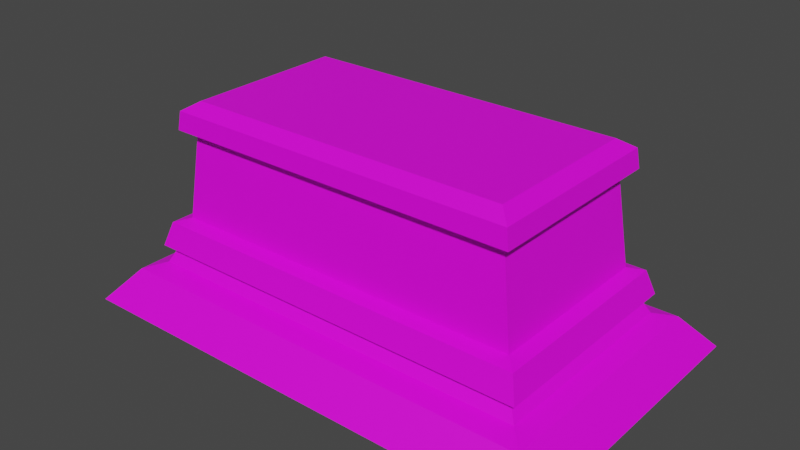 # Source: altar.blend  (saved by Blender 3.3.6; exported with 4.5.12 LTS)
import bpy
from mathutils import Matrix  # noqa: F401  (used for matrix-valued properties, if any)

bpy.ops.wm.read_factory_settings(use_empty=True)
scene = bpy.context.scene
scene.name = 'Scene'

# ---- collections
col_collection = bpy.data.collections.new('Collection'); scene.collection.children.link(col_collection)

# ---- images (referenced by path relative to the original .blend; pixels are not part of the script)
import os
ASSET_DIR = os.environ.get("B2B_ASSET_DIR", "")  # directory of the original .blend (textures are referenced by path, not embedded)
HERE = os.path.dirname(os.path.abspath(__file__))  # packed textures are extracted next to this script under _unpacked/

def load_image(name, relpath, width, height, colorspace="sRGB"):
    """Load a texture the original file referenced (path relative to the .blend, or extracted next to this script)."""
    p = next((c for c in (os.path.join(HERE, relpath), os.path.join(ASSET_DIR, relpath)) if relpath and os.path.exists(c)), "")
    if p:
        img = bpy.data.images.load(p, check_existing=True)
        img.name = name
    else:  # same state as the original file: an image datablock whose file is absent (Cycles renders it pink)
        img = bpy.data.images.new(name, width, height)
        img.source = "FILE"
        img.filepath = "//" + (relpath or name)
    img.colorspace_settings.name = colorspace
    return img
img_stone_coffin_jpg = load_image('Stone_coffin.jpg', 'Stone_coffin.jpg', 1024, 1024, 'sRGB')

# ---- materials (node trees are filled in below, after node groups)
mat_material_001 = bpy.data.materials.new('Material.001')
mat_material_001.use_transparent_shadow = False

# ---- material node trees
mat_material_001.use_nodes = True; mat_material_001.node_tree.nodes.clear()
_N = mat_material_001.node_tree.nodes; _L = mat_material_001.node_tree.links
n0 = _N.new('ShaderNodeBsdfPrincipled'); n0.name = 'Principled BSDF'; n0.location = (10, 300)
n0.distribution = 'GGX'
n0.subsurface_method = 'RANDOM_WALK_SKIN'
n0.inputs[3].default_value = 1.45
n0.inputs[27].default_value = (0.0, 0.0, 0.0, 1.0)
n0.inputs[28].default_value = 1.0
n1 = _N.new('ShaderNodeOutputMaterial'); n1.name = 'Material Output'; n1.location = (300, 300)
n2 = _N.new('ShaderNodeTexImage'); n2.name = 'Image Texture'; n2.location = (-280, 280)
n2.image = img_stone_coffin_jpg
_L.new(n0.outputs[0], n1.inputs[0])
_L.new(n2.outputs[0], n0.inputs[0])
n1.is_active_output = True

# ---- world
world_world = bpy.data.worlds.new('World'); scene.world = world_world
world_world.use_nodes = True; world_world.node_tree.nodes.clear()
_N = world_world.node_tree.nodes; _L = world_world.node_tree.links
n0 = _N.new('ShaderNodeOutputWorld'); n0.name = 'World Output'; n0.location = (300, 300)
n1 = _N.new('ShaderNodeBackground'); n1.name = 'Background'; n1.location = (10, 300)
n1.inputs[0].default_value = (0.05088, 0.05088, 0.05088, 1.0)
_L.new(n1.outputs[0], n0.inputs[0])
n0.is_active_output = True
world_world.color = (0.05088, 0.05088, 0.05088)
world_world.use_sun_shadow = False
world_world.sun_shadow_jitter_overblur = 0.0

# ---- meshes
me_mesh = bpy.data.meshes.new('Mesh')
me_mesh.from_pydata([(75.09, 0.0, 0.0), (66.5, 0.0, 10.0), (66.5, -38.07, 10.0), (75.09, -46.06, 0.0), (60.95, 0.0, 11.82), (60.95, -32.28, 11.82), (58.93, 0.0, 15.66), (58.93, -30.52, 15.66), (61.25, 0.0, 17.48), (61.25, -33.05, 17.48), (59.0, 0.0, 24.83), (59.0, -30.91, 24.83), (55.0, 0.0, 26.0), (55.0, -26.91, 26.0), (51.21, 0.0, 53.67), (51.21, -25.19, 53.67), (53.96, -28.54, 59.36), (-53.96, -28.54, 59.36), (-54.79, -28.95, 53.72), (54.79, -28.95, 53.72), (49.72, -24.51, 62.11), (36.89, -24.51, 62.11), (54.79, 0.0, 53.72), (49.73, -16.84, 62.11), (-36.89, -24.51, 62.11), (49.73, 0.0, 62.11), (53.96, 0.0, 59.36), (-75.09, -46.06, 0.0), (-75.09, 0.0, 0.0), (-66.5, -38.07, 10.0), (-60.95, -32.28, 11.82), (-58.93, -30.52, 15.66), (-61.25, -33.05, 17.48), (-59.0, -30.91, 24.83), (-55.0, -26.91, 26.0), (-51.21, -25.19, 53.67), (-66.5, 0.0, 10.0), (-60.95, 0.0, 11.82), (-58.93, 0.0, 15.66), (-61.25, 0.0, 17.48), (-59.0, 0.0, 24.83), (-55.0, 0.0, 26.0), (-51.21, 0.0, 53.67), (-49.72, -24.51, 62.11), (-54.79, 0.0, 53.72), (-49.73, -16.84, 62.11), (-49.73, 0.0, 62.11), (-53.96, 0.0, 59.36), (75.09, 0.0, 0.0), (75.09, 46.06, 0.0), (66.5, 38.07, 10.0), (66.5, 0.0, 10.0), (60.95, 32.28, 11.82), (60.95, 0.0, 11.82), (58.93, 30.52, 15.66), (58.93, 0.0, 15.66), (61.25, 33.05, 17.48), (61.25, 0.0, 17.48), (59.0, 30.91, 24.83), (59.0, 0.0, 24.83), (55.0, 26.91, 26.0), (55.0, 0.0, 26.0), (51.21, 25.19, 53.67), (51.21, 0.0, 53.67), (53.96, 28.54, 59.36), (54.79, 28.95, 53.72), (-54.79, 28.95, 53.72), (-53.96, 28.54, 59.36), (49.72, 24.51, 62.11), (36.89, 24.51, 62.11), (49.73, 16.84, 62.11), (-36.89, 24.51, 62.11), (49.73, 0.0, 62.11), (53.96, 0.0, 59.36), (-75.09, 0.0, 0.0), (-75.09, 46.06, 0.0), (-66.5, 38.07, 10.0), (-60.95, 32.28, 11.82), (-58.93, 30.52, 15.66), (-61.25, 33.05, 17.48), (-59.0, 30.91, 24.83), (-55.0, 26.91, 26.0), (-51.21, 25.19, 53.67), (-66.5, 0.0, 10.0), (-60.95, 0.0, 11.82), (-58.93, 0.0, 15.66), (-61.25, 0.0, 17.48), (-59.0, 0.0, 24.83), (-55.0, 0.0, 26.0), (-51.21, 0.0, 53.67), (-49.72, 24.51, 62.11), (-49.73, 16.84, 62.11), (-49.73, 0.0, 62.11), (-53.96, 0.0, 59.36), (54.79, 0.0, 53.72), (-54.79, 0.0, 53.72)], [], [(2, 3, 0), (0, 1, 2), (5, 2, 1), (1, 4, 5), (7, 5, 4), (4, 6, 7), (8, 9, 7), (7, 6, 8), (11, 9, 8), (8, 10, 11), (13, 11, 10), (10, 12, 13), (15, 13, 12), (12, 14, 15), (18, 19, 16), (16, 17, 18), (20, 21, 16), (22, 19, 15), (15, 14, 22), (23, 20, 16), (17, 16, 21), (21, 24, 17), (22, 26, 16), (16, 19, 22), (26, 25, 23), (23, 16, 26), (27, 28, 0), (0, 3, 27), (27, 3, 2), (2, 29, 27), (29, 2, 5), (5, 30, 29), (30, 5, 7), (7, 31, 30), (32, 31, 7), (7, 9, 32), (32, 9, 11), (11, 33, 32), (33, 11, 13), (13, 34, 33), (34, 13, 15), (15, 35, 34), (18, 35, 15), (15, 19, 18), (29, 36, 28), (28, 27, 29), (30, 37, 36), (36, 29, 30), (31, 38, 37), (37, 30, 31), (39, 38, 31), (31, 32, 39), (33, 40, 39), (39, 32, 33), (34, 41, 40), (40, 33, 34), (35, 42, 41), (41, 34, 35), (43, 17, 24), (44, 42, 35), (35, 18, 44), (45, 17, 43), (44, 18, 17), (17, 47, 44), (47, 17, 45), (45, 46, 47), (50, 51, 48), (48, 49, 50), (52, 53, 51), (51, 50, 52), (54, 55, 53), (53, 52, 54), (57, 55, 54), (54, 56, 57), (58, 59, 57), (57, 56, 58), (60, 61, 59), (59, 58, 60), (62, 63, 61), (61, 60, 62), (66, 67, 64), (64, 65, 66), (68, 64, 69), (94, 63, 62), (62, 65, 94), (70, 64, 68), (67, 71, 69), (69, 64, 67), (94, 65, 64), (64, 73, 94), (73, 64, 70), (70, 72, 73), (75, 49, 48), (48, 74, 75), (75, 76, 50), (50, 49, 75), (76, 77, 52), (52, 50, 76), (77, 78, 54), (54, 52, 77), (79, 56, 54), (54, 78, 79), (79, 80, 58), (58, 56, 79), (80, 81, 60), (60, 58, 80), (81, 82, 62), (62, 60, 81), (66, 65, 62), (62, 82, 66), (76, 75, 74), (74, 83, 76), (77, 76, 83), (83, 84, 77), (78, 77, 84), (84, 85, 78), (86, 79, 78), (78, 85, 86), (80, 79, 86), (86, 87, 80), (81, 80, 87), (87, 88, 81), (82, 81, 88), (88, 89, 82), (90, 71, 67), (95, 66, 82), (82, 89, 95), (91, 90, 67), (90, 72, 70, 68, 69, 71), (43, 72, 92, 45), (92, 72, 90, 91), (20, 23, 72, 43, 24, 21), (95, 93, 67), (67, 66, 95), (93, 92, 91), (91, 67, 93)])
me_mesh.polygons.foreach_set('use_smooth', [True] * 136)
_k = set([(0, 3), (0, 27), (1, 2), (2, 3), (2, 5), (2, 29), (3, 27), (4, 5), (5, 7), (5, 30), (6, 7), (7, 8), (7, 9), (7, 31), (8, 9), (9, 11), (9, 32), (10, 11), (11, 13), (11, 33), (12, 13), (13, 15), (13, 34), (14, 15), (15, 22), (15, 35), (16, 17), (16, 19), (16, 20), (16, 26), (17, 18), (17, 43), (17, 44), (17, 47), (18, 19), (18, 44), (19, 22), (20, 21), (20, 23), (21, 24), (23, 25), (24, 43), (27, 28), (27, 29), (28, 29), (29, 30), (29, 36), (30, 31), (30, 36), (30, 37), (31, 32), (31, 37), (31, 38), (32, 33), (32, 39), (33, 34), (33, 39), (33, 40), (34, 35), (34, 40), (34, 41), (35, 41), (35, 42), (43, 45), (45, 46), (45, 47), (48, 49), (48, 50), (49, 50), (49, 75), (50, 51), (50, 52), (50, 76), (51, 52), (52, 53), (52, 54), (52, 77), (53, 54), (54, 55), (54, 56), (54, 78), (56, 57), (56, 58), (56, 79), (57, 58), (58, 59), (58, 60), (58, 80), (59, 60), (60, 61), (60, 62), (60, 81), (61, 62), (62, 63), (62, 82), (64, 65), (64, 67), (64, 68), (64, 73), (64, 94), (65, 66), (65, 94), (66, 67), (66, 95), (67, 90), (67, 93), (68, 69), (68, 70), (69, 71), (70, 72), (70, 73), (71, 90), (74, 75), (75, 76), (76, 77), (76, 83), (77, 78), (77, 84), (78, 79), (78, 85), (78, 86), (79, 80), (79, 86), (80, 81), (80, 87), (81, 82), (81, 88), (82, 89), (82, 95), (90, 91), (91, 92)])
me_mesh.attributes.new('sharp_edge', 'BOOLEAN', 'EDGE').data.foreach_set('value', [ (min(e.vertices), max(e.vertices)) in _k for e in me_mesh.edges])
_uv = me_mesh.uv_layers.new(name='UVChannel_1')
_uv.uv.foreach_set('vector', [0.6851, 0.8847, 0.6525, 0.9933, 0.8406, 0.9933, 0.8406, 0.9933, 0.8406, 0.8847, 0.6851, 0.8847, 0.7088, 0.8366, 0.6851, 0.8847, 0.8406, 0.8847, 0.8406, 0.8847, 0.8406, 0.8366, 0.7088, 0.8366, 0.716, 0.8008, 0.7088, 0.8366, 0.8406, 0.8366, 0.8406, 0.8366, 0.8406, 0.8008, 0.716, 0.8008, 0.8406, 0.7765, 0.7056, 0.7765, 0.716, 0.8008, 0.716, 0.8008, 0.8406, 0.8008, 0.8406, 0.7765, 0.7144, 0.7132, 0.7056, 0.7765, 0.8406, 0.7765, 0.8406, 0.7765, 0.8406, 0.7132, 0.7144, 0.7132, 0.7307, 0.6789, 0.7144, 0.7132, 0.8406, 0.7132, 0.8406, 0.7132, 0.8406, 0.6789, 0.7307, 0.6789, 0.7378, 0.4488, 0.7307, 0.6789, 0.8406, 0.6789, 0.8406, 0.6789, 0.8407, 0.4488, 0.7378, 0.4488, 0.1971, 0.5763, 0.6447, 0.5763, 0.6417, 0.6229, 0.6417, 0.6229, 0.2001, 0.6229, 0.1971, 0.5763, 0.6283, 0.6619, 0.5743, 0.6697, 0.6417, 0.6229, 0.8407, 0.4194, 0.7224, 0.4194, 0.7378, 0.4488, 0.7378, 0.4488, 0.8407, 0.4488, 0.8407, 0.4194, 0.7714, 0.3333, 0.7402, 0.3333, 0.7241, 0.375, 0.2001, 0.6229, 0.6417, 0.6229, 0.5743, 0.6697, 0.5743, 0.6697, 0.2674, 0.6697, 0.2001, 0.6229, 0.8407, 0.4194, 0.8407, 0.37, 0.7241, 0.375, 0.7241, 0.375, 0.7224, 0.4194, 0.8407, 0.4194, 0.8407, 0.37, 0.8399, 0.3242, 0.7714, 0.3333, 0.7714, 0.3333, 0.7241, 0.375, 0.8407, 0.37, 0.9956, 0.9905, 0.8462, 0.9905, 0.8462, 0.0081, 0.8462, 0.0081, 0.9956, 0.0081, 0.9956, 0.9905, 0.1141, 0.0037, 0.7276, 0.0037, 0.6925, 0.1091, 0.6925, 0.1091, 0.1492, 0.1091, 0.1141, 0.0037, 0.1492, 0.1091, 0.6925, 0.1091, 0.6699, 0.1591, 0.6699, 0.1591, 0.1719, 0.1591, 0.1492, 0.1091, 0.1719, 0.1591, 0.6699, 0.1591, 0.6616, 0.1939, 0.6616, 0.1939, 0.1802, 0.1939, 0.1719, 0.1591, 0.1707, 0.2195, 0.1802, 0.1939, 0.6616, 0.1939, 0.6616, 0.1939, 0.6711, 0.2195, 0.1707, 0.2195, 0.1707, 0.2195, 0.6711, 0.2195, 0.6619, 0.2826, 0.6619, 0.2826, 0.1799, 0.2826, 0.1707, 0.2195, 0.1799, 0.2826, 0.6619, 0.2826, 0.6456, 0.3169, 0.6456, 0.3169, 0.1962, 0.3169, 0.1799, 0.2826, 0.1962, 0.3169, 0.6456, 0.3169, 0.6301, 0.5453, 0.6301, 0.5453, 0.2117, 0.5453, 0.1962, 0.3169, 0.1971, 0.5763, 0.2117, 0.5453, 0.6301, 0.5453, 0.6301, 0.5453, 0.6447, 0.5763, 0.1971, 0.5763, 0.159, 0.8876, 0.0035, 0.8876, 0.0035, 0.9962, 0.0035, 0.9962, 0.1916, 0.9962, 0.159, 0.8876, 0.1354, 0.8395, 0.0035, 0.8395, 0.0035, 0.8876, 0.0035, 0.8876, 0.159, 0.8876, 0.1354, 0.8395, 0.1282, 0.8038, 0.0035, 0.8038, 0.0035, 0.8395, 0.0035, 0.8395, 0.1354, 0.8395, 0.1282, 0.8038, 0.0035, 0.7795, 0.0035, 0.8038, 0.1282, 0.8038, 0.1282, 0.8038, 0.1385, 0.7795, 0.0035, 0.7795, 0.1298, 0.7161, 0.0035, 0.7161, 0.0035, 0.7795, 0.0035, 0.7795, 0.1385, 0.7795, 0.1298, 0.7161, 0.1134, 0.6818, 0.0035, 0.6818, 0.0035, 0.7161, 0.0035, 0.7161, 0.1298, 0.7161, 0.1134, 0.6818, 0.1064, 0.4518, 0.0035, 0.4518, 0.0035, 0.6818, 0.0035, 0.6818, 0.1134, 0.6818, 0.1064, 0.4518, 0.2134, 0.6619, 0.2001, 0.6229, 0.2674, 0.6697, 0.0035, 0.4224, 0.0035, 0.4518, 0.1064, 0.4518, 0.1064, 0.4518, 0.1218, 0.4224, 0.0035, 0.4224, 0.0728, 0.3362, 0.1201, 0.378, 0.104, 0.3363, 0.0035, 0.4224, 0.1218, 0.4224, 0.1201, 0.378, 0.1201, 0.378, 0.0035, 0.3729, 0.0035, 0.4224, 0.0035, 0.3729, 0.1201, 0.378, 0.0728, 0.3362, 0.0728, 0.3362, 0.0043, 0.3271, 0.0035, 0.3729, 0.6851, 0.8847, 0.8406, 0.8847, 0.8406, 0.9933, 0.8406, 0.9933, 0.6525, 0.9933, 0.6851, 0.8847, 0.7088, 0.8366, 0.8406, 0.8366, 0.8406, 0.8847, 0.8406, 0.8847, 0.6851, 0.8847, 0.7088, 0.8366, 0.716, 0.8008, 0.8406, 0.8008, 0.8406, 0.8366, 0.8406, 0.8366, 0.7088, 0.8366, 0.716, 0.8008, 0.8406, 0.7765, 0.8406, 0.8008, 0.716, 0.8008, 0.716, 0.8008, 0.7056, 0.7765, 0.8406, 0.7765, 0.7144, 0.7132, 0.8406, 0.7132, 0.8406, 0.7765, 0.8406, 0.7765, 0.7056, 0.7765, 0.7144, 0.7132, 0.7307, 0.6789, 0.8406, 0.6789, 0.8406, 0.7132, 0.8406, 0.7132, 0.7144, 0.7132, 0.7307, 0.6789, 0.7378, 0.4488, 0.8407, 0.4488, 0.8406, 0.6789, 0.8406, 0.6789, 0.7307, 0.6789, 0.7378, 0.4488, 0.1971, 0.5763, 0.2001, 0.6229, 0.6417, 0.6229, 0.6417, 0.6229, 0.6447, 0.5763, 0.1971, 0.5763, 0.6283, 0.6619, 0.6417, 0.6229, 0.5743, 0.6697, 0.8407, 0.4194, 0.8407, 0.4488, 0.7378, 0.4488, 0.7378, 0.4488, 0.7224, 0.4194, 0.8407, 0.4194, 0.7714, 0.3333, 0.7241, 0.375, 0.7402, 0.3333, 0.2001, 0.6229, 0.2674, 0.6697, 0.5743, 0.6697, 0.5743, 0.6697, 0.6417, 0.6229, 0.2001, 0.6229, 0.8407, 0.4194, 0.7224, 0.4194, 0.7241, 0.375, 0.7241, 0.375, 0.8407, 0.37, 0.8407, 0.4194, 0.8407, 0.37, 0.7241, 0.375, 0.7714, 0.3333, 0.7714, 0.3333, 0.8399, 0.3242, 0.8407, 0.37, 0.9956, 0.9905, 0.9956, 0.0081, 0.8462, 0.0081, 0.8462, 0.0081, 0.8462, 0.9905, 0.9956, 0.9905, 0.1141, 0.0037, 0.1492, 0.1091, 0.6925, 0.1091, 0.6925, 0.1091, 0.7276, 0.0037, 0.1141, 0.0037, 0.1492, 0.1091, 0.1719, 0.1591, 0.6699, 0.1591, 0.6699, 0.1591, 0.6925, 0.1091, 0.1492, 0.1091, 0.1719, 0.1591, 0.1802, 0.1939, 0.6616, 0.1939, 0.6616, 0.1939, 0.6699, 0.1591, 0.1719, 0.1591, 0.1707, 0.2195, 0.6711, 0.2195, 0.6616, 0.1939, 0.6616, 0.1939, 0.1802, 0.1939, 0.1707, 0.2195, 0.1707, 0.2195, 0.1799, 0.2826, 0.6619, 0.2826, 0.6619, 0.2826, 0.6711, 0.2195, 0.1707, 0.2195, 0.1799, 0.2826, 0.1962, 0.3169, 0.6456, 0.3169, 0.6456, 0.3169, 0.6619, 0.2826, 0.1799, 0.2826, 0.1962, 0.3169, 0.2117, 0.5453, 0.6301, 0.5453, 0.6301, 0.5453, 0.6456, 0.3169, 0.1962, 0.3169, 0.1971, 0.5763, 0.6447, 0.5763, 0.6301, 0.5453, 0.6301, 0.5453, 0.2117, 0.5453, 0.1971, 0.5763, 0.159, 0.8876, 0.1916, 0.9962, 0.0035, 0.9962, 0.0035, 0.9962, 0.0035, 0.8876, 0.159, 0.8876, 0.1354, 0.8395, 0.159, 0.8876, 0.0035, 0.8876, 0.0035, 0.8876, 0.0035, 0.8395, 0.1354, 0.8395, 0.1282, 0.8038, 0.1354, 0.8395, 0.0035, 0.8395, 0.0035, 0.8395, 0.0035, 0.8038, 0.1282, 0.8038, 0.0035, 0.7795, 0.1385, 0.7795, 0.1282, 0.8038, 0.1282, 0.8038, 0.0035, 0.8038, 0.0035, 0.7795, 0.1298, 0.7161, 0.1385, 0.7795, 0.0035, 0.7795, 0.0035, 0.7795, 0.0035, 0.7161, 0.1298, 0.7161, 0.1134, 0.6818, 0.1298, 0.7161, 0.0035, 0.7161, 0.0035, 0.7161, 0.0035, 0.6818, 0.1134, 0.6818, 0.1064, 0.4518, 0.1134, 0.6818, 0.0035, 0.6818, 0.0035, 0.6818, 0.0035, 0.4518, 0.1064, 0.4518, 0.2134, 0.6619, 0.2674, 0.6697, 0.2001, 0.6229, 0.0035, 0.4224, 0.1218, 0.4224, 0.1064, 0.4518, 0.1064, 0.4518, 0.0035, 0.4518, 0.0035, 0.4224, 0.0728, 0.3362, 0.104, 0.3363, 0.1201, 0.378, 1.002, 0.9949, 0.8789, -0.004922, 0.9635, -0.004922, 1.002, -0.004764, 1.002, 0.1242, 1.002, 0.8659, 0.9921, 0.9948, 0.8689, -0.005, 0.8689, 0.995, 0.9535, 0.995, 0.8789, 0.9951, 0.8789, -0.004922, 1.002, 0.9949, 0.9635, 0.9951, 0.9921, -0.004842, 0.9535, -0.005, 0.8689, -0.005, 0.9921, 0.9948, 0.9921, 0.8658, 0.9921, 0.1242, 0.0035, 0.4224, 0.0035, 0.3729, 0.1201, 0.378, 0.1201, 0.378, 0.1218, 0.4224, 0.0035, 0.4224, 0.0035, 0.3729, 0.0043, 0.3271, 0.0728, 0.3362, 0.0728, 0.3362, 0.1201, 0.378, 0.0035, 0.3729])
me_mesh.materials.append(mat_material_001)
me_mesh.update()
me_mesh.normals_split_custom_set([tuple(v) for v in zip(*[iter([0.7585, 0.0, 0.6516, 0.7585, 0.0, 0.6516, 0.7585, 0.0, 0.6516, 0.7585, 0.0, 0.6516, 0.7585, 0.0, 0.6516, 0.7585, 0.0, 0.6516, 0.3111, 0.0, 0.9504, 0.3111, 0.0, 0.9504, 0.3111, 0.0, 0.9504, 0.3111, 0.0, 0.9504, 0.3111, 0.0, 0.9504, 0.3111, 0.0, 0.9504, 0.8852, 0.0, 0.4651, 0.8852, 0.0, 0.4651, 0.8852, 0.0, 0.4651, 0.8852, 0.0, 0.4651, 0.8852, 0.0, 0.4651, 0.8852, 0.0, 0.4651, 0.6162, 0.0, -0.7876, 0.6162, 0.0, -0.7876, 0.6162, 0.0, -0.7876, 0.6162, 0.0, -0.7876, 0.6162, 0.0, -0.7876, 0.6162, 0.0, -0.7876, 0.9561, 0.0, 0.293, 0.9561, 0.0, 0.293, 0.9561, 0.0, 0.293, 0.9561, 0.0, 0.293, 0.9561, 0.0, 0.293, 0.9561, 0.0, 0.293, 0.2797, 0.0, 0.9601, 0.2797, 0.0, 0.9601, 0.2797, 0.0, 0.9601, 0.2797, 0.0, 0.9601, 0.2797, 0.0, 0.9601, 0.2797, 0.0, 0.9601, 0.9908, 0.0, 0.1355, 0.9908, 0.0, 0.1355, 0.9908, 0.0, 0.1355, 0.9908, 0.0, 0.1355, 0.9908, 0.0, 0.1355, 0.9908, 0.0, 0.1355, 0.0, -0.9974, 0.07255, 0.0, -0.9974, 0.07255, 0.0, -0.9974, 0.07255, 0.0, -0.9974, 0.07255, 0.0, -0.9974, 0.07255, 0.0, -0.9974, 0.07255, -5.839e-06, -0.5642, 0.8256, -5.182e-07, -0.5642, 0.8256, -3.938e-06, -0.5642, 0.8256, 0.01298, 0.0, -0.9999, 0.006274, -0.006365, -1.0, 0.006362, -0.006282, -1.0, 0.006604, -0.006096, -1.0, 0.01298, 0.0, -0.9999, 0.01298, 0.0, -0.9999, 0.5462, -0.0001443, 0.8376, 0.5443, -0.001113, 0.8389, 0.5453, -0.0006086, 0.8382, 3.938e-06, -0.5642, 0.8256, -3.938e-06, -0.5642, 0.8256, -5.182e-07, -0.5642, 0.8256, -5.182e-07, -0.5642, 0.8256, 5.182e-07, -0.5642, 0.8256, 3.938e-06, -0.5642, 0.8256, 0.9893, 0.0, 0.1458, 0.9893, 0.0, 0.1458, 0.9893, 0.0, 0.1458, 0.9893, 0.0, 0.1458, 0.9893, 0.0, 0.1458, 0.9893, 0.0, 0.1458, 0.5465, 4.021e-06, 0.8375, 0.5465, 4.936e-06, 0.8375, 0.5462, -0.0001443, 0.8376, 0.5462, -0.0001443, 0.8376, 0.5453, -0.0006086, 0.8382, 0.5465, 4.021e-06, 0.8375, 0.0, 0.0, -1.0, 0.0, 0.0, -1.0, 0.0, 0.0, -1.0, 0.0, 0.0, -1.0, 0.0, 0.0, -1.0, 0.0, 0.0, -1.0, 0.0, -0.7816, 0.6238, 0.0, -0.7816, 0.6238, 0.0, -0.7816, 0.6238, 0.0, -0.7816, 0.6238, 0.0, -0.7816, 0.6238, 0.0, -0.7816, 0.6238, 0.0, -0.2993, 0.9542, 0.0, -0.2993, 0.9542, 0.0, -0.2993, 0.9542, 0.0, -0.2993, 0.9542, 0.0, -0.2993, 0.9542, 0.0, -0.2993, 0.9542, 0.0, -0.909, 0.4167, 0.0, -0.909, 0.4167, 0.0, -0.909, 0.4167, 0.0, -0.909, 0.4167, 0.0, -0.909, 0.4167, 0.0, -0.909, 0.4167, 0.0, -0.5841, -0.8117, 0.0, -0.5841, -0.8117, 0.0, -0.5841, -0.8117, 0.0, -0.5841, -0.8117, 0.0, -0.5841, -0.8117, 0.0, -0.5841, -0.8117, 0.0, -0.9603, 0.279, 0.0, -0.9603, 0.279, 0.0, -0.9603, 0.279, 0.0, -0.9603, 0.279, 0.0, -0.9603, 0.279, 0.0, -0.9603, 0.279, 0.0, -0.2797, 0.9601, 0.0, -0.2797, 0.9601, 0.0, -0.2797, 0.9601, 0.0, -0.2797, 0.9601, 0.0, -0.2797, 0.9601, 0.0, -0.2797, 0.9601, 0.0, -0.9981, 0.06206, 0.0, -0.9981, 0.06206, 0.0, -0.9981, 0.06206, 0.0, -0.9981, 0.06206, 0.0, -0.9981, 0.06206, 0.0, -0.9981, 0.06206, -0.006274, -0.006365, -1.0, -0.006559, -0.006094, -1.0, 0.006362, -0.006282, -1.0, 0.006362, -0.006282, -1.0, 0.006274, -0.006365, -1.0, -0.006274, -0.006365, -1.0, -0.7585, 0.0, 0.6516, -0.7585, 0.0, 0.6516, -0.7585, 0.0, 0.6516, -0.7585, 0.0, 0.6516, -0.7585, 0.0, 0.6516, -0.7585, 0.0, 0.6516, -0.3111, 0.0, 0.9504, -0.3111, 0.0, 0.9504, -0.3111, 0.0, 0.9504, -0.3111, 0.0, 0.9504, -0.3111, 0.0, 0.9504, -0.3111, 0.0, 0.9504, -0.8852, 0.0, 0.4651, -0.8852, 0.0, 0.4651, -0.8852, 0.0, 0.4651, -0.8852, 0.0, 0.4651, -0.8852, 0.0, 0.4651, -0.8852, 0.0, 0.4651, -0.6162, 0.0, -0.7876, -0.6162, 0.0, -0.7876, -0.6162, 0.0, -0.7876, -0.6162, 0.0, -0.7876, -0.6162, 0.0, -0.7876, -0.6162, 0.0, -0.7876, -0.9561, 0.0, 0.293, -0.9561, 0.0, 0.293, -0.9561, 0.0, 0.293, -0.9561, 0.0, 0.293, -0.9561, 0.0, 0.293, -0.9561, 0.0, 0.293, -0.2797, 0.0, 0.9601, -0.2797, 0.0, 0.9601, -0.2797, 0.0, 0.9601, -0.2797, 0.0, 0.9601, -0.2797, 0.0, 0.9601, -0.2797, 0.0, 0.9601, -0.9908, 0.0, 0.1355, -0.9908, 0.0, 0.1355, -0.9908, 0.0, 0.1355, -0.9908, 0.0, 0.1355, -0.9908, 0.0, 0.1355, -0.9908, 0.0, 0.1355, 5.839e-06, -0.5642, 0.8256, 3.938e-06, -0.5642, 0.8256, 5.182e-07, -0.5642, 0.8256, -0.01298, 0.0, -0.9999, -0.01298, 0.0, -0.9999, -0.006559, -0.006094, -1.0, -0.006559, -0.006094, -1.0, -0.006274, -0.006365, -1.0, -0.01298, 0.0, -0.9999, -0.5462, -0.0001595, 0.8377, -0.5453, -0.0006086, 0.8382, -0.5443, -0.001113, 0.8389, -0.9893, 0.0, 0.1458, -0.9893, 0.0, 0.1458, -0.9893, 0.0, 0.1458, -0.9893, 0.0, 0.1458, -0.9893, 0.0, 0.1458, -0.9893, 0.0, 0.1458, -0.5465, 0.0, 0.8375, -0.5453, -0.0006086, 0.8382, -0.5462, -0.0001595, 0.8377, -0.5465, 5.029e-06, 0.8375, -0.5465, 5.029e-06, 0.8375, -0.5465, 5.029e-06, 0.8375, 0.7585, 0.0, 0.6516, 0.7585, 0.0, 0.6516, 0.7585, 0.0, 0.6516, 0.7585, 0.0, 0.6516, 0.7585, 0.0, 0.6516, 0.7585, 0.0, 0.6516, 0.3111, 0.0, 0.9504, 0.3111, 0.0, 0.9504, 0.3111, 0.0, 0.9504, 0.3111, 0.0, 0.9504, 0.3111, 0.0, 0.9504, 0.3111, 0.0, 0.9504, 0.8852, 0.0, 0.4651, 0.8852, 0.0, 0.4651, 0.8852, 0.0, 0.4651, 0.8852, 0.0, 0.4651, 0.8852, 0.0, 0.4651, 0.8852, 0.0, 0.4651, 0.6162, 0.0, -0.7876, 0.6162, 0.0, -0.7876, 0.6162, 0.0, -0.7876, 0.6162, 0.0, -0.7876, 0.6162, 0.0, -0.7876, 0.6162, 0.0, -0.7876, 0.9561, 0.0, 0.293, 0.9561, 0.0, 0.293, 0.9561, 0.0, 0.293, 0.9561, 0.0, 0.293, 0.9561, 0.0, 0.293, 0.9561, 0.0, 0.293, 0.2797, 0.0, 0.9601, 0.2797, 0.0, 0.9601, 0.2797, 0.0, 0.9601, 0.2797, 0.0, 0.9601, 0.2797, 0.0, 0.9601, 0.2797, 0.0, 0.9601, 0.9908, 0.0, 0.1355, 0.9908, 0.0, 0.1355, 0.9908, 0.0, 0.1355, 0.9908, 0.0, 0.1355, 0.9908, 0.0, 0.1355, 0.9908, 0.0, 0.1355, 0.0, 0.9974, 0.07255, 0.0, 0.9974, 0.07255, 0.0, 0.9974, 0.07255, 0.0, 0.9974, 0.07255, 0.0, 0.9974, 0.07255, 0.0, 0.9974, 0.07255, -5.839e-06, 0.5642, 0.8256, -3.938e-06, 0.5642, 0.8256, -5.182e-07, 0.5642, 0.8256, 0.01298, 0.0, -0.9999, 0.01298, 0.0, -0.9999, 0.006559, 0.006094, -1.0, 0.006559, 0.006094, -1.0, 0.006274, 0.006365, -1.0, 0.01298, 0.0, -0.9999, 0.5462, 0.0001595, 0.8377, 0.5453, 0.0006086, 0.8382, 0.5443, 0.001113, 0.8389, 3.938e-06, 0.5642, 0.8256, 5.182e-07, 0.5642, 0.8256, -5.182e-07, 0.5642, 0.8256, -5.182e-07, 0.5642, 0.8256, -3.938e-06, 0.5642, 0.8256, 3.938e-06, 0.5642, 0.8256, 0.9893, 0.0, 0.1458, 0.9893, 0.0, 0.1458, 0.9893, 0.0, 0.1458, 0.9893, 0.0, 0.1458, 0.9893, 0.0, 0.1458, 0.9893, 0.0, 0.1458, 0.5465, 0.0, 0.8375, 0.5453, 0.0006086, 0.8382, 0.5462, 0.0001595, 0.8377, 0.5465, -5.029e-06, 0.8375, 0.5465, -5.029e-06, 0.8375, 0.5465, -5.029e-06, 0.8375, 0.0, 0.0, -1.0, 0.0, 0.0, -1.0, 0.0, 0.0, -1.0, 0.0, 0.0, -1.0, 0.0, 0.0, -1.0, 0.0, 0.0, -1.0, 0.0, 0.7816, 0.6238, 0.0, 0.7816, 0.6238, 0.0, 0.7816, 0.6238, 0.0, 0.7816, 0.6238, 0.0, 0.7816, 0.6238, 0.0, 0.7816, 0.6238, 0.0, 0.2993, 0.9542, 0.0, 0.2993, 0.9542, 0.0, 0.2993, 0.9542, 0.0, 0.2993, 0.9542, 0.0, 0.2993, 0.9542, 0.0, 0.2993, 0.9542, 0.0, 0.909, 0.4167, 0.0, 0.909, 0.4167, 0.0, 0.909, 0.4167, 0.0, 0.909, 0.4167, 0.0, 0.909, 0.4167, 0.0, 0.909, 0.4167, 0.0, 0.5841, -0.8117, 0.0, 0.5841, -0.8117, 0.0, 0.5841, -0.8117, 0.0, 0.5841, -0.8117, 0.0, 0.5841, -0.8117, 0.0, 0.5841, -0.8117, 0.0, 0.9603, 0.279, 0.0, 0.9603, 0.279, 0.0, 0.9603, 0.279, 0.0, 0.9603, 0.279, 0.0, 0.9603, 0.279, 0.0, 0.9603, 0.279, 0.0, 0.2797, 0.9601, 0.0, 0.2797, 0.9601, 0.0, 0.2797, 0.9601, 0.0, 0.2797, 0.9601, 0.0, 0.2797, 0.9601, 0.0, 0.2797, 0.9601, 0.0, 0.9981, 0.06206, 0.0, 0.9981, 0.06206, 0.0, 0.9981, 0.06206, 0.0, 0.9981, 0.06206, 0.0, 0.9981, 0.06206, 0.0, 0.9981, 0.06206, -0.006274, 0.006365, -1.0, 0.006274, 0.006365, -1.0, 0.006559, 0.006094, -1.0, 0.006559, 0.006094, -1.0, -0.006629, 0.006077, -1.0, -0.006274, 0.006365, -1.0, -0.7585, 0.0, 0.6516, -0.7585, 0.0, 0.6516, -0.7585, 0.0, 0.6516, -0.7585, 0.0, 0.6516, -0.7585, 0.0, 0.6516, -0.7585, 0.0, 0.6516, -0.3111, 0.0, 0.9504, -0.3111, 0.0, 0.9504, -0.3111, 0.0, 0.9504, -0.3111, 0.0, 0.9504, -0.3111, 0.0, 0.9504, -0.3111, 0.0, 0.9504, -0.8852, 0.0, 0.4651, -0.8852, 0.0, 0.4651, -0.8852, 0.0, 0.4651, -0.8852, 0.0, 0.4651, -0.8852, 0.0, 0.4651, -0.8852, 0.0, 0.4651, -0.6162, 0.0, -0.7876, -0.6162, 0.0, -0.7876, -0.6162, 0.0, -0.7876, -0.6162, 0.0, -0.7876, -0.6162, 0.0, -0.7876, -0.6162, 0.0, -0.7876, -0.9561, 0.0, 0.293, -0.9561, 0.0, 0.293, -0.9561, 0.0, 0.293, -0.9561, 0.0, 0.293, -0.9561, 0.0, 0.293, -0.9561, 0.0, 0.293, -0.2797, 0.0, 0.9601, -0.2797, 0.0, 0.9601, -0.2797, 0.0, 0.9601, -0.2797, 0.0, 0.9601, -0.2797, 0.0, 0.9601, -0.2797, 0.0, 0.9601, -0.9908, 0.0, 0.1355, -0.9908, 0.0, 0.1355, -0.9908, 0.0, 0.1355, -0.9908, 0.0, 0.1355, -0.9908, 0.0, 0.1355, -0.9908, 0.0, 0.1355, 5.839e-06, 0.5642, 0.8256, 5.182e-07, 0.5642, 0.8256, 3.938e-06, 0.5642, 0.8256, -0.01298, 0.0, -0.9999, -0.006274, 0.006365, -1.0, -0.006629, 0.006077, -1.0, -0.006604, 0.006096, -1.0, -0.01298, 0.0, -0.9999, -0.01298, 0.0, -0.9999, -0.5462, 0.0001443, 0.8376, -0.5443, 0.001113, 0.8389, -0.5453, 0.0006086, 0.8382, 2.255e-07, -2.965e-06, 1.0, -2.168e-07, 0.0, 1.0, -3.256e-07, 3.002e-06, 1.0, -3.256e-07, 3.002e-06, 1.0, -3.256e-07, 3.002e-06, 1.0, -3.256e-07, 3.002e-06, 1.0, 2.081e-07, 2.965e-06, 1.0, -2.168e-07, 0.0, 1.0, 3.13e-07, 0.0, 1.0, 3.004e-07, 4.047e-06, 1.0, 3.13e-07, 0.0, 1.0, -2.168e-07, 0.0, 1.0, 2.255e-07, -2.965e-06, 1.0, 3.255e-07, -4.047e-06, 1.0, -3.005e-07, -3.002e-06, 1.0, -3.005e-07, -3.002e-06, 1.0, -2.168e-07, 0.0, 1.0, 2.081e-07, 2.965e-06, 1.0, -3.005e-07, -3.002e-06, 1.0, -3.005e-07, -3.002e-06, 1.0, -0.9893, 0.0, 0.1458, -0.9893, 0.0, 0.1458, -0.9893, 0.0, 0.1458, -0.9893, 0.0, 0.1458, -0.9893, 0.0, 0.1458, -0.9893, 0.0, 0.1458, -0.5465, -4.021e-06, 0.8375, -0.5465, -4.936e-06, 0.8375, -0.5462, 0.0001443, 0.8376, -0.5462, 0.0001443, 0.8376, -0.5453, 0.0006086, 0.8382, -0.5465, -4.021e-06, 0.8375])] * 3)])

# ---- objects
ob_stone_coffin = bpy.data.objects.new('Stone_coffin', me_mesh)

# ---- transforms, parenting, visibility, modifiers, constraints
ob_stone_coffin.location = (0.0, 0.0, 0.0)
ob_stone_coffin.scale = (0.1, 0.1, 0.1)
ob_stone_coffin.color = (0.8, 0.8, 0.8, 1.0)

# ---- collection membership
col_collection.objects.link(ob_stone_coffin)

# ---- scene / render settings (as saved in the file)
scene.frame_start = 1; scene.frame_end = 250; scene.frame_set(1)
scene.render.engine = 'BLENDER_EEVEE_NEXT'
scene.render.fps = 30
scene.cycles.sampling_pattern = 'TABULATED_SOBOL'
scene.cycles.use_light_tree = False
scene.view_settings.view_transform = 'Filmic'
bpy.context.view_layer.update()

# ---- added for rendering (the .blend has no active camera and no usable light): camera, sun
cam_auto = bpy.data.cameras.new('AutoCamera')
cam_auto.lens = 50.0
cam_auto.sensor_width = 36.0
cam_auto.clip_end = 1000.0
ob_auto_camera = bpy.data.objects.new('AutoCamera', cam_auto)
scene.collection.objects.link(ob_auto_camera)
ob_auto_camera.location = (17.2843, -20.7412, 16.9331)
ob_auto_camera.rotation_euler = (1.09748, -7.21219e-08, 0.694738)
scene.camera = ob_auto_camera
light_auto_sun = bpy.data.lights.new('AutoSun', 'SUN')
light_auto_sun.energy = 3.0
light_auto_sun.angle = 0.0523599
ob_auto_sun = bpy.data.objects.new('AutoSun', light_auto_sun)
scene.collection.objects.link(ob_auto_sun)
ob_auto_sun.rotation_euler = (0.872665, 0.174533, 0.523599)
bpy.context.view_layer.update()
